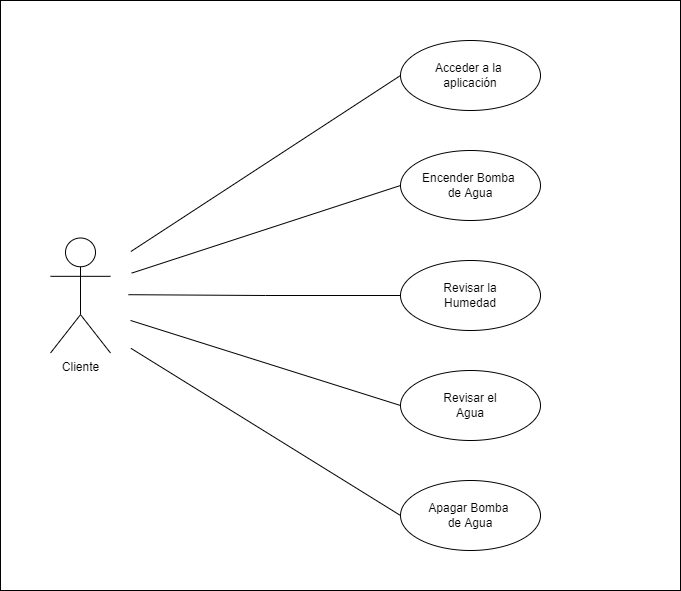

The diagram above was exported from draw.io. Its source (the exported page's mxGraphModel, read from the mxfile embedded in the PNG):
<mxGraphModel dx="972" dy="587" grid="1" gridSize="10" guides="1" tooltips="1" connect="1" arrows="1" fold="1" page="1" pageScale="1" pageWidth="1654" pageHeight="1169" math="0" shadow="0">
  <root>
    <mxCell id="0" />
    <mxCell id="1" parent="0" />
    <mxCell id="l9yv7jSAzO_dydZ6yMs2-16" value="" style="verticalLabelPosition=bottom;verticalAlign=top;html=1;shape=mxgraph.basic.rect;fillColor2=none;strokeWidth=1;size=20;indent=5;fillColor=none;strokeColor=default;" vertex="1" parent="1">
      <mxGeometry x="80" width="680" height="590" as="geometry" />
    </mxCell>
    <mxCell id="l9yv7jSAzO_dydZ6yMs2-10" style="orthogonalLoop=1;jettySize=auto;html=1;exitX=0;exitY=0.5;exitDx=0;exitDy=0;entryX=1.004;entryY=0.225;entryDx=0;entryDy=0;entryPerimeter=0;rounded=0;endArrow=none;endFill=0;" edge="1" parent="1" source="l9yv7jSAzO_dydZ6yMs2-2" target="l9yv7jSAzO_dydZ6yMs2-8">
      <mxGeometry relative="1" as="geometry" />
    </mxCell>
    <mxCell id="l9yv7jSAzO_dydZ6yMs2-2" value="Acceder a la &lt;br&gt;aplicación" style="ellipse;whiteSpace=wrap;html=1;" vertex="1" parent="1">
      <mxGeometry x="480" y="40" width="140" height="70" as="geometry" />
    </mxCell>
    <mxCell id="l9yv7jSAzO_dydZ6yMs2-11" style="rounded=0;orthogonalLoop=1;jettySize=auto;html=1;exitX=0;exitY=0.5;exitDx=0;exitDy=0;entryX=1.012;entryY=0.36;entryDx=0;entryDy=0;entryPerimeter=0;endArrow=none;endFill=0;" edge="1" parent="1" source="l9yv7jSAzO_dydZ6yMs2-3" target="l9yv7jSAzO_dydZ6yMs2-8">
      <mxGeometry relative="1" as="geometry" />
    </mxCell>
    <mxCell id="l9yv7jSAzO_dydZ6yMs2-3" value="Encender Bomba &lt;br&gt;de Agua" style="ellipse;whiteSpace=wrap;html=1;" vertex="1" parent="1">
      <mxGeometry x="480" y="150" width="140" height="70" as="geometry" />
    </mxCell>
    <mxCell id="l9yv7jSAzO_dydZ6yMs2-12" style="edgeStyle=orthogonalEdgeStyle;rounded=0;orthogonalLoop=1;jettySize=auto;html=1;exitX=0;exitY=0.5;exitDx=0;exitDy=0;entryX=0.98;entryY=0.495;entryDx=0;entryDy=0;entryPerimeter=0;endArrow=none;endFill=0;" edge="1" parent="1" source="l9yv7jSAzO_dydZ6yMs2-4" target="l9yv7jSAzO_dydZ6yMs2-8">
      <mxGeometry relative="1" as="geometry" />
    </mxCell>
    <mxCell id="l9yv7jSAzO_dydZ6yMs2-4" value="Revisar la&lt;br&gt;Humedad" style="ellipse;whiteSpace=wrap;html=1;" vertex="1" parent="1">
      <mxGeometry x="480" y="260" width="140" height="70" as="geometry" />
    </mxCell>
    <mxCell id="l9yv7jSAzO_dydZ6yMs2-13" style="rounded=0;orthogonalLoop=1;jettySize=auto;html=1;exitX=0;exitY=0.5;exitDx=0;exitDy=0;entryX=1;entryY=0.656;entryDx=0;entryDy=0;entryPerimeter=0;endArrow=none;endFill=0;" edge="1" parent="1" source="l9yv7jSAzO_dydZ6yMs2-5" target="l9yv7jSAzO_dydZ6yMs2-8">
      <mxGeometry relative="1" as="geometry" />
    </mxCell>
    <mxCell id="l9yv7jSAzO_dydZ6yMs2-5" value="Revisar el&lt;br&gt;Agua" style="ellipse;whiteSpace=wrap;html=1;" vertex="1" parent="1">
      <mxGeometry x="480" y="370" width="140" height="70" as="geometry" />
    </mxCell>
    <mxCell id="l9yv7jSAzO_dydZ6yMs2-14" style="rounded=0;orthogonalLoop=1;jettySize=auto;html=1;exitX=0;exitY=0.5;exitDx=0;exitDy=0;entryX=1.004;entryY=0.83;entryDx=0;entryDy=0;entryPerimeter=0;endArrow=none;endFill=0;" edge="1" parent="1" source="l9yv7jSAzO_dydZ6yMs2-6" target="l9yv7jSAzO_dydZ6yMs2-8">
      <mxGeometry relative="1" as="geometry" />
    </mxCell>
    <mxCell id="l9yv7jSAzO_dydZ6yMs2-6" value="Apagar Bomba &lt;br&gt;de Agua" style="ellipse;whiteSpace=wrap;html=1;" vertex="1" parent="1">
      <mxGeometry x="480" y="480" width="140" height="70" as="geometry" />
    </mxCell>
    <mxCell id="l9yv7jSAzO_dydZ6yMs2-8" value="" style="verticalLabelPosition=bottom;verticalAlign=top;html=1;shape=mxgraph.basic.rect;fillColor2=none;strokeWidth=1;size=20;indent=5;fillColor=none;strokeColor=none;" vertex="1" parent="1">
      <mxGeometry x="110" y="215" width="100" height="160" as="geometry" />
    </mxCell>
    <mxCell id="l9yv7jSAzO_dydZ6yMs2-1" value="Cliente" style="shape=umlActor;verticalLabelPosition=bottom;verticalAlign=top;html=1;" vertex="1" parent="1">
      <mxGeometry x="130" y="237.5" width="60" height="115" as="geometry" />
    </mxCell>
  </root>
</mxGraphModel>